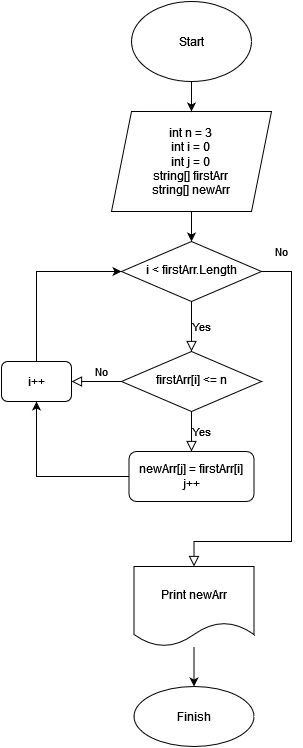

The diagram above was exported from draw.io. Its source (the exported page's mxGraphModel, read from the mxfile embedded in the PNG):
<mxGraphModel dx="1102" dy="582" grid="1" gridSize="10" guides="1" tooltips="1" connect="1" arrows="1" fold="1" page="1" pageScale="1" pageWidth="827" pageHeight="1169" math="0" shadow="0">
  <root>
    <mxCell id="WIyWlLk6GJQsqaUBKTNV-0" />
    <mxCell id="WIyWlLk6GJQsqaUBKTNV-1" parent="WIyWlLk6GJQsqaUBKTNV-0" />
    <mxCell id="WIyWlLk6GJQsqaUBKTNV-8" value="No" style="rounded=0;html=1;jettySize=auto;orthogonalLoop=1;fontSize=11;endArrow=block;endFill=0;endSize=8;strokeWidth=1;shadow=0;labelBackgroundColor=none;edgeStyle=orthogonalEdgeStyle;exitX=1;exitY=0.5;exitDx=0;exitDy=0;entryX=0.5;entryY=0;entryDx=0;entryDy=0;" parent="WIyWlLk6GJQsqaUBKTNV-1" source="WIyWlLk6GJQsqaUBKTNV-10" target="ViwDRB9qNPH65Q5OM6wg-0" edge="1">
      <mxGeometry x="-0.9053" y="20" relative="1" as="geometry">
        <mxPoint as="offset" />
        <mxPoint x="360" y="290" as="targetPoint" />
        <Array as="points">
          <mxPoint x="320" y="290" />
          <mxPoint x="320" y="560" />
          <mxPoint x="223" y="560" />
        </Array>
      </mxGeometry>
    </mxCell>
    <mxCell id="WIyWlLk6GJQsqaUBKTNV-9" value="Yes" style="edgeStyle=orthogonalEdgeStyle;rounded=0;html=1;jettySize=auto;orthogonalLoop=1;fontSize=11;endArrow=block;endFill=0;endSize=8;strokeWidth=1;shadow=0;labelBackgroundColor=none;exitX=0.5;exitY=1;exitDx=0;exitDy=0;" parent="WIyWlLk6GJQsqaUBKTNV-1" source="WIyWlLk6GJQsqaUBKTNV-10" edge="1">
      <mxGeometry y="10" relative="1" as="geometry">
        <mxPoint as="offset" />
        <mxPoint x="240" y="380" as="sourcePoint" />
        <mxPoint x="220" y="370" as="targetPoint" />
      </mxGeometry>
    </mxCell>
    <mxCell id="WIyWlLk6GJQsqaUBKTNV-10" value="i &amp;lt; firstArr.Length" style="rhombus;whiteSpace=wrap;html=1;shadow=0;fontFamily=Helvetica;fontSize=12;align=center;strokeWidth=1;spacing=6;spacingTop=-4;" parent="WIyWlLk6GJQsqaUBKTNV-1" vertex="1">
      <mxGeometry x="150" y="260" width="140" height="60" as="geometry" />
    </mxCell>
    <mxCell id="ViwDRB9qNPH65Q5OM6wg-17" style="edgeStyle=orthogonalEdgeStyle;rounded=0;orthogonalLoop=1;jettySize=auto;html=1;exitX=0.5;exitY=0;exitDx=0;exitDy=0;entryX=0;entryY=0.5;entryDx=0;entryDy=0;" parent="WIyWlLk6GJQsqaUBKTNV-1" source="WIyWlLk6GJQsqaUBKTNV-11" target="WIyWlLk6GJQsqaUBKTNV-10" edge="1">
      <mxGeometry relative="1" as="geometry" />
    </mxCell>
    <mxCell id="WIyWlLk6GJQsqaUBKTNV-11" value="i++" style="rounded=1;whiteSpace=wrap;html=1;fontSize=12;glass=0;strokeWidth=1;shadow=0;" parent="WIyWlLk6GJQsqaUBKTNV-1" vertex="1">
      <mxGeometry x="30" y="380" width="70" height="40" as="geometry" />
    </mxCell>
    <mxCell id="ViwDRB9qNPH65Q5OM6wg-11" value="" style="edgeStyle=orthogonalEdgeStyle;rounded=0;orthogonalLoop=1;jettySize=auto;html=1;" parent="WIyWlLk6GJQsqaUBKTNV-1" source="ViwDRB9qNPH65Q5OM6wg-0" target="ViwDRB9qNPH65Q5OM6wg-10" edge="1">
      <mxGeometry relative="1" as="geometry" />
    </mxCell>
    <mxCell id="ViwDRB9qNPH65Q5OM6wg-0" value="Print newArr" style="shape=document;whiteSpace=wrap;html=1;boundedLbl=1;" parent="WIyWlLk6GJQsqaUBKTNV-1" vertex="1">
      <mxGeometry x="162.5" y="585" width="120" height="80" as="geometry" />
    </mxCell>
    <mxCell id="ViwDRB9qNPH65Q5OM6wg-1" value="Start" style="ellipse;whiteSpace=wrap;html=1;" parent="WIyWlLk6GJQsqaUBKTNV-1" vertex="1">
      <mxGeometry x="160" y="20" width="120" height="80" as="geometry" />
    </mxCell>
    <mxCell id="ViwDRB9qNPH65Q5OM6wg-4" style="edgeStyle=orthogonalEdgeStyle;rounded=0;orthogonalLoop=1;jettySize=auto;html=1;exitX=0.5;exitY=1;exitDx=0;exitDy=0;entryX=0.5;entryY=0;entryDx=0;entryDy=0;" parent="WIyWlLk6GJQsqaUBKTNV-1" source="ViwDRB9qNPH65Q5OM6wg-2" target="WIyWlLk6GJQsqaUBKTNV-10" edge="1">
      <mxGeometry relative="1" as="geometry" />
    </mxCell>
    <mxCell id="ViwDRB9qNPH65Q5OM6wg-2" value="int n = 3&lt;br&gt;int i = 0&lt;br&gt;int j = 0&lt;br&gt;string[] firstArr&lt;br&gt;string[] newArr" style="shape=parallelogram;perimeter=parallelogramPerimeter;whiteSpace=wrap;html=1;fixedSize=1;" parent="WIyWlLk6GJQsqaUBKTNV-1" vertex="1">
      <mxGeometry x="140" y="130" width="160" height="100" as="geometry" />
    </mxCell>
    <mxCell id="ViwDRB9qNPH65Q5OM6wg-3" value="" style="endArrow=classic;html=1;rounded=0;exitX=0.5;exitY=1;exitDx=0;exitDy=0;entryX=0.5;entryY=0;entryDx=0;entryDy=0;" parent="WIyWlLk6GJQsqaUBKTNV-1" source="ViwDRB9qNPH65Q5OM6wg-1" target="ViwDRB9qNPH65Q5OM6wg-2" edge="1">
      <mxGeometry width="50" height="50" relative="1" as="geometry">
        <mxPoint x="310" y="310" as="sourcePoint" />
        <mxPoint x="360" y="260" as="targetPoint" />
      </mxGeometry>
    </mxCell>
    <mxCell id="ViwDRB9qNPH65Q5OM6wg-5" value="firstArr[i] &amp;lt;= n" style="rhombus;whiteSpace=wrap;html=1;shadow=0;fontFamily=Helvetica;fontSize=12;align=center;strokeWidth=1;spacing=6;spacingTop=-4;" parent="WIyWlLk6GJQsqaUBKTNV-1" vertex="1">
      <mxGeometry x="150" y="370" width="140" height="60" as="geometry" />
    </mxCell>
    <mxCell id="ViwDRB9qNPH65Q5OM6wg-9" value="No" style="rounded=0;html=1;jettySize=auto;orthogonalLoop=1;fontSize=11;endArrow=block;endFill=0;endSize=8;strokeWidth=1;shadow=0;labelBackgroundColor=none;edgeStyle=orthogonalEdgeStyle;exitX=0;exitY=0.5;exitDx=0;exitDy=0;entryX=1;entryY=0.5;entryDx=0;entryDy=0;" parent="WIyWlLk6GJQsqaUBKTNV-1" source="ViwDRB9qNPH65Q5OM6wg-5" edge="1">
      <mxGeometry x="-0.2" y="-10" relative="1" as="geometry">
        <mxPoint as="offset" />
        <mxPoint x="300" y="300" as="sourcePoint" />
        <mxPoint x="100" y="400" as="targetPoint" />
      </mxGeometry>
    </mxCell>
    <mxCell id="ViwDRB9qNPH65Q5OM6wg-10" value="Finish" style="ellipse;whiteSpace=wrap;html=1;" parent="WIyWlLk6GJQsqaUBKTNV-1" vertex="1">
      <mxGeometry x="162.5" y="705" width="120" height="60" as="geometry" />
    </mxCell>
    <mxCell id="ViwDRB9qNPH65Q5OM6wg-12" value="Yes" style="edgeStyle=orthogonalEdgeStyle;rounded=0;html=1;jettySize=auto;orthogonalLoop=1;fontSize=11;endArrow=block;endFill=0;endSize=8;strokeWidth=1;shadow=0;labelBackgroundColor=none;exitX=0.5;exitY=1;exitDx=0;exitDy=0;" parent="WIyWlLk6GJQsqaUBKTNV-1" source="ViwDRB9qNPH65Q5OM6wg-5" edge="1">
      <mxGeometry y="10" relative="1" as="geometry">
        <mxPoint as="offset" />
        <mxPoint x="230" y="330" as="sourcePoint" />
        <mxPoint x="220" y="470" as="targetPoint" />
      </mxGeometry>
    </mxCell>
    <mxCell id="ViwDRB9qNPH65Q5OM6wg-13" value="newArr[j] = firstArr[i]&lt;br&gt;j++" style="rounded=1;whiteSpace=wrap;html=1;fontSize=12;glass=0;strokeWidth=1;shadow=0;" parent="WIyWlLk6GJQsqaUBKTNV-1" vertex="1">
      <mxGeometry x="157.5" y="470" width="125" height="50" as="geometry" />
    </mxCell>
    <mxCell id="ViwDRB9qNPH65Q5OM6wg-16" value="" style="endArrow=classic;html=1;rounded=0;exitX=0;exitY=0.5;exitDx=0;exitDy=0;entryX=0.5;entryY=1;entryDx=0;entryDy=0;" parent="WIyWlLk6GJQsqaUBKTNV-1" source="ViwDRB9qNPH65Q5OM6wg-13" target="WIyWlLk6GJQsqaUBKTNV-11" edge="1">
      <mxGeometry width="50" height="50" relative="1" as="geometry">
        <mxPoint x="230" y="390" as="sourcePoint" />
        <mxPoint x="280" y="340" as="targetPoint" />
        <Array as="points">
          <mxPoint x="65" y="495" />
        </Array>
      </mxGeometry>
    </mxCell>
  </root>
</mxGraphModel>